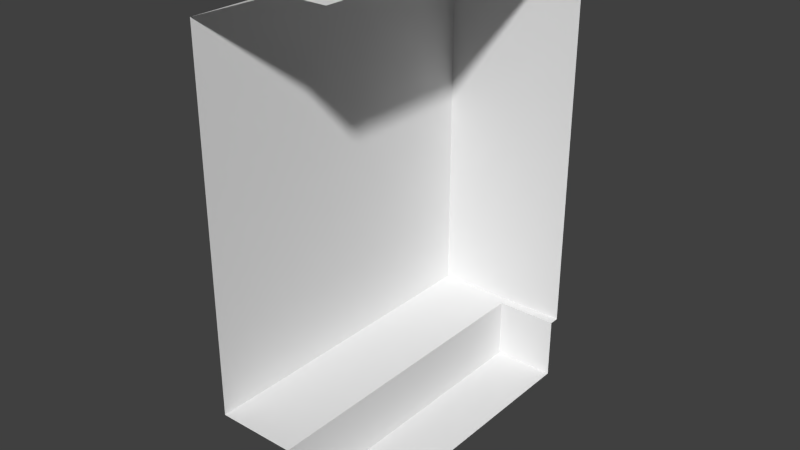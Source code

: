 # Source: subway-train_animate.blend  (saved by Blender 2.74.0; exported with 4.5.12 LTS)
import bpy
from mathutils import Matrix  # noqa: F401  (used for matrix-valued properties, if any)

bpy.ops.wm.read_factory_settings(use_empty=True)
scene = bpy.context.scene
scene.name = 'Scene'

# ---- collections
col_collection_1 = bpy.data.collections.new('Collection 1'); scene.collection.children.link(col_collection_1)

# ---- materials (node trees are filled in below, after node groups)
mat_material = bpy.data.materials.new('Material')
mat_material.alpha_threshold = 0.0
mat_material.use_transparent_shadow = False
mat_material.roughness = 0.5
mat_material.line_color = (0.0, 0.0, 0.0, 1.0)

# ---- material node trees

# ---- world
world_world = bpy.data.worlds.new('World'); scene.world = world_world
world_world.color = (0.05088, 0.05088, 0.05088)
world_world.use_sun_shadow = False
world_world.sun_shadow_jitter_overblur = 0.0
world_world.cycles.sampling_method = 'MANUAL'
world_world.cycles.sample_map_resolution = 256

# ---- meshes
me_cube = bpy.data.meshes.new('Cube')
me_cube.from_pydata([(0.0, 1.724, -0.4058), (-1.217, 1.782, 0.1288), (-0.3538, 1.724, -0.4058), (-0.4438, 1.724, -0.4058), (-1.217, 1.782, 0.5024), (-1.217, 1.782, 3.032), (-1.217, 1.782, 3.295), (-0.5345, 1.724, -0.4058), (-0.5345, 1.724, 0.1288), (-0.384, 1.782, 3.592), (-1.217, 0.08978, 2.302), (-0.384, 0.08978, 3.592), (-0.5345, 0.08704, 0.1288), (-0.5345, 0.08704, -0.4058), (-1.217, 0.08978, 3.295), (-1.217, 0.08978, 3.032), (-1.217, 0.08978, 0.5024), (-0.4438, 0.08704, -0.4058), (-0.3538, 0.08704, -0.4058), (0.0, 0.08704, -0.4058), (-1.217, 0.08978, 0.1288), (-1.217, 1.193, 2.302), (-0.384, 1.193, 3.592), (-0.5345, 1.151, 0.1288), (-0.5345, 1.151, -0.4058), (-1.217, 1.193, 3.295), (-1.217, 1.193, 3.032), (-1.217, 1.193, 0.5024), (-0.4438, 1.151, -0.4058), (-0.3538, 1.151, -0.4058), (-1.217, 1.193, 0.1288), (0.0, 1.151, -0.4058), (-1.217, 1.347, 2.302), (-0.384, 1.347, 3.592), (-0.5345, 1.3, 0.1288), (-0.5345, 1.3, -0.4058), (-1.217, 1.347, 3.295), (-1.217, 1.347, 3.032), (-1.217, 1.347, 0.5024), (-0.4438, 1.3, -0.4058), (-0.3538, 1.3, -0.4058), (0.0, 1.3, -0.4058), (-1.217, 1.347, 0.1288), (-1.217, 2.216, 2.302), (-0.384, 2.216, 3.592), (-0.5345, 2.148, 0.1288), (-0.5345, 2.148, -0.4058), (-1.217, 2.216, 3.295), (-1.217, 2.216, 3.032), (-1.217, 2.216, 0.5024), (-0.4438, 2.148, -0.4058), (-0.3538, 2.148, -0.4058), (-1.217, 2.216, 0.1288), (0.0, 2.148, -0.4058), (-1.217, 2.374, 2.302), (-0.384, 2.374, 3.592), (-0.5345, 2.302, 0.1288), (-0.5345, 2.302, -0.4058), (-1.217, 2.374, 3.295), (-1.217, 2.374, 3.032), (-1.217, 2.374, 0.5024), (-0.4438, 2.302, -0.4058), (-0.3538, 2.302, -0.4058), (0.0, 2.302, -0.4058), (-1.217, 2.374, 0.1288), (-1.217, 2.702, 2.302), (-0.384, 2.702, 3.592), (-0.5345, 2.619, 0.1288), (-0.5345, 2.619, -0.4058), (-1.217, 2.702, 0.1288), (-1.217, 2.702, 3.295), (-1.217, 2.702, 3.032), (-1.217, 2.702, 0.5024), (-0.4438, 2.619, -0.4058), (-0.3538, 2.619, -0.4058), (0.0, 2.619, -0.4058), (-0.3538, 0.0, -0.4058), (-0.3538, 2.747, 0.1288), (-0.8058, 2.833, 0.1288), (-0.3538, 2.747, -0.4058), (-0.8058, 2.833, 2.302), (-0.8058, 2.833, 0.5024), (-0.8058, 2.833, 3.032), (-0.8058, 2.833, 3.295), (-0.2542, 2.833, 3.592), (-0.3189, 2.833, 3.592), (-0.4438, 0.0, -0.4058), (-0.4438, 2.747, 0.1288), (-1.011, 2.833, 3.295), (-1.011, 2.833, 0.1288), (-0.4438, 2.747, -0.4058), (-1.011, 2.833, 3.032), (-1.011, 2.833, 0.5024), (-1.011, 2.833, 2.302), (-1.217, 0.0, 0.5024), (-1.217, 2.833, 0.5024), (1.306e-09, 2.833, 0.5024), (-0.5345, 2.747, -0.4058), (1.306e-09, 2.833, 3.295), (-0.5345, 2.747, 0.1288), (1.306e-09, 2.833, 0.1288), (-0.6224, 1.759, -0.3605), (-0.7019, 1.759, -0.3605), (-0.6224, 1.751, -0.4372), (-0.7019, 1.751, -0.4372), (-0.6224, 1.729, -0.511), (-0.7019, 1.729, -0.511), (-0.6224, 1.693, -0.5791), (-0.7019, 1.693, -0.5791), (-0.6224, 1.644, -0.6387), (-0.7019, 1.644, -0.6387), (-0.6224, 1.584, -0.6876), (-0.7019, 1.584, -0.6876), (-0.6224, 1.516, -0.7239), (-0.7019, 1.516, -0.7239), (-0.6224, 1.442, -0.7463), (-0.7019, 1.442, -0.7463), (-0.6224, 1.366, -0.7539), (-0.7019, 1.366, -0.7539), (-0.6224, 1.289, -0.7463), (-0.7019, 1.289, -0.7463), (-0.6224, 1.215, -0.7239), (-0.7019, 1.215, -0.7239), (-0.6224, 1.147, -0.6876), (-0.7019, 1.147, -0.6876), (-0.6224, 1.087, -0.6387), (-0.7019, 1.087, -0.6387), (-0.6224, 1.039, -0.5791), (-0.7019, 1.039, -0.5791), (-0.6224, 1.002, -0.511), (-0.7019, 1.002, -0.511), (-0.6224, 0.9798, -0.4372), (-0.7019, 0.9798, -0.4372), (-0.6224, 0.9722, -0.3605), (-0.7019, 0.9722, -0.3605), (-0.6224, 0.9798, -0.2837), (-0.7019, 0.9798, -0.2837), (-0.6224, 1.002, -0.2099), (-0.7019, 1.002, -0.2099), (-0.6224, 1.039, -0.1419), (-0.7019, 1.039, -0.1419), (-0.6224, 1.087, -0.08232), (-0.7019, 1.087, -0.08232), (-0.6224, 1.147, -0.03339), (-0.7019, 1.147, -0.03339), (-0.6224, 1.215, 0.002963), (-0.7019, 1.215, 0.002963), (-0.6224, 1.289, 0.02535), (-0.7019, 1.289, 0.02535), (-0.6224, 1.366, 0.03291), (-0.7019, 1.366, 0.03291), (-0.6224, 1.442, 0.02535), (-0.7019, 1.442, 0.02535), (-0.6224, 1.516, 0.002962), (-0.7019, 1.516, 0.002962), (-0.6224, 1.584, -0.03339), (-0.7019, 1.584, -0.03339), (-0.6224, 1.644, -0.08232), (-0.7019, 1.644, -0.08232), (-0.6224, 1.693, -0.1419), (-0.7019, 1.693, -0.1419), (-0.6224, 1.729, -0.2099), (-0.7019, 1.729, -0.2099), (-0.6224, 1.751, -0.2837), (-0.7019, 1.751, -0.2837), (-0.6224, 2.684, -0.3605), (-0.7019, 2.684, -0.3605), (-0.6224, 2.677, -0.4372), (-0.7019, 2.677, -0.4372), (-0.6224, 2.654, -0.511), (-0.7019, 2.654, -0.511), (-0.6224, 2.618, -0.5791), (-0.7019, 2.618, -0.5791), (-0.6224, 2.569, -0.6387), (-0.7019, 2.569, -0.6387), (-0.6224, 2.509, -0.6876), (-0.7019, 2.509, -0.6876), (-0.6224, 2.441, -0.7239), (-0.7019, 2.441, -0.7239), (-0.6224, 2.368, -0.7463), (-0.7019, 2.368, -0.7463), (-0.6224, 2.291, -0.7539), (-0.7019, 2.291, -0.7539), (-0.6224, 2.214, -0.7463), (-0.7019, 2.214, -0.7463), (-0.6224, 2.14, -0.7239), (-0.7019, 2.14, -0.7239), (-0.6224, 2.072, -0.6876), (-0.7019, 2.072, -0.6876), (-0.6224, 2.013, -0.6387), (-0.7019, 2.013, -0.6387), (-0.6224, 1.964, -0.5791), (-0.7019, 1.964, -0.5791), (-0.6224, 1.927, -0.511), (-0.7019, 1.927, -0.511), (-0.6224, 1.905, -0.4372), (-0.7019, 1.905, -0.4372), (-0.6224, 1.897, -0.3605), (-0.7019, 1.897, -0.3605), (-0.6224, 1.905, -0.2837), (-0.7019, 1.905, -0.2837), (-0.6224, 1.927, -0.2099), (-0.7019, 1.927, -0.2099), (-0.6224, 1.964, -0.1419), (-0.7019, 1.964, -0.1419), (-0.6224, 2.013, -0.08232), (-0.7019, 2.013, -0.08232), (-0.6224, 2.072, -0.03339), (-0.7019, 2.072, -0.03339), (-0.6224, 2.14, 0.002963), (-0.7019, 2.14, 0.002963), (-0.6224, 2.214, 0.02535), (-0.7019, 2.214, 0.02535), (-0.6224, 2.291, 0.03291), (-0.7019, 2.291, 0.03291), (-0.6224, 2.368, 0.02535), (-0.7019, 2.368, 0.02535), (-0.6224, 2.441, 0.002962), (-0.7019, 2.441, 0.002962), (-0.6224, 2.509, -0.03339), (-0.7019, 2.509, -0.03339), (-0.6224, 2.569, -0.08232), (-0.7019, 2.569, -0.08232), (-0.6224, 2.618, -0.1419), (-0.7019, 2.618, -0.1419), (-0.6224, 2.654, -0.2099), (-0.7019, 2.654, -0.2099), (-0.6224, 2.677, -0.2837), (-0.7019, 2.677, -0.2837), (0.0, 2.747, -0.4058), (0.0, 2.747, 0.1288), (-1.217, 2.833, 3.295), (-1.217, 2.833, 0.1288), (-1.217, 0.0, 2.302), (-1.217, 2.833, 2.302), (1.306e-09, 2.833, 2.302), (-1.217, 0.0, 3.032), (-1.217, 0.0, 3.295), (-1.217, 0.0, 0.1288), (0.0, 0.0, -0.4058), (-0.5345, 0.0, -0.4058), (-0.5345, 0.0, 0.1288), (-1.217, 2.833, 3.032), (1.306e-09, 2.833, 3.032), (1.306e-09, 2.833, 3.592), (-0.384, 2.833, 3.592), (-0.384, 0.0, 3.592), (0.0, 0.0, 3.592), (-1.217, 2.216, 0.5024), (-1.217, 2.216, 3.032), (-1.217, 2.216, 2.302), (-1.217, 1.782, 2.302), (-1.217, 1.782, 3.032), (-1.217, 1.782, 0.5024), (-1.217, 2.156, 2.362), (-1.217, 2.156, 2.972), (-1.217, 1.842, 2.362), (-1.217, 1.842, 2.972), (-1.217, 1.782, 0.5024), (-1.217, 1.782, 3.032), (-1.217, 1.782, 2.302), (-1.217, 1.347, 2.302), (-1.217, 1.347, 3.032), (-1.217, 1.347, 0.5024), (-1.217, 1.722, 2.362), (-1.217, 1.722, 2.972), (-1.217, 1.407, 2.362), (-1.217, 1.407, 2.972)], [], [(91, 93, 234, 242), (14, 15, 236, 237), (29, 31, 19, 18), (39, 40, 29, 28), (38, 42, 30, 27), (34, 23, 30, 42), (40, 41, 31, 29), (35, 24, 23, 34), (36, 25, 22, 33), (37, 32, 21, 26), (6, 5, 37, 36), (3, 2, 40, 39), (7, 3, 39, 35), (4, 1, 42, 38), (8, 34, 42, 1), (2, 0, 41, 40), (7, 35, 34, 8), (6, 36, 33, 9), (58, 59, 48, 47), (61, 62, 51, 50), (57, 61, 50, 46), (54, 60, 49, 43), (60, 64, 52, 49), (56, 45, 52, 64), (62, 63, 53, 51), (57, 46, 45, 56), (58, 47, 44, 55), (59, 54, 43, 48), (70, 71, 59, 58), (73, 74, 62, 61), (68, 73, 61, 57), (32, 38, 27, 21), (35, 39, 28, 24), (65, 72, 60, 54), (36, 37, 26, 25), (67, 56, 64, 69), (70, 58, 55, 66), (71, 65, 54, 59), (231, 242, 71, 70), (90, 79, 74, 73), (97, 90, 73, 68), (234, 95, 72, 65), (95, 232, 69, 72), (99, 67, 69, 232), (79, 229, 75, 74), (97, 68, 67, 99), (231, 70, 66, 245), (242, 234, 65, 71), (243, 235, 80, 82), (235, 96, 81, 80), (96, 100, 78, 81), (100, 230, 77, 78), (98, 83, 84, 244), (98, 243, 82, 83), (87, 77, 79, 90), (17, 18, 76, 86), (82, 80, 93, 91), (80, 81, 92, 93), (81, 78, 89, 92), (99, 87, 90, 97), (78, 77, 87, 89), (13, 17, 86, 240), (83, 88, 85, 84), (83, 82, 91, 88), (10, 16, 94, 233), (68, 57, 56, 67), (74, 75, 63, 62), (93, 92, 95, 234), (72, 69, 64, 60), (26, 21, 10, 15), (25, 14, 11, 22), (23, 12, 20, 30), (24, 13, 12, 23), (16, 20, 238, 94), (92, 89, 232, 95), (77, 230, 229, 79), (101, 103, 104, 102), (103, 105, 106, 104), (105, 107, 108, 106), (107, 109, 110, 108), (109, 111, 112, 110), (111, 113, 114, 112), (113, 115, 116, 114), (115, 117, 118, 116), (117, 119, 120, 118), (119, 121, 122, 120), (121, 123, 124, 122), (123, 125, 126, 124), (125, 127, 128, 126), (127, 129, 130, 128), (129, 131, 132, 130), (131, 133, 134, 132), (133, 135, 136, 134), (135, 137, 138, 136), (137, 139, 140, 138), (139, 141, 142, 140), (141, 143, 144, 142), (143, 145, 146, 144), (145, 147, 148, 146), (147, 149, 150, 148), (149, 151, 152, 150), (151, 153, 154, 152), (153, 155, 156, 154), (155, 157, 158, 156), (157, 159, 160, 158), (159, 161, 162, 160), (104, 106, 108, 110, 112, 114, 116, 118, 120, 122, 124, 126, 128, 130, 132, 134, 136, 138, 140, 142, 144, 146, 148, 150, 152, 154, 156, 158, 160, 162, 164, 102), (163, 101, 102, 164), (161, 163, 164, 162), (101, 163, 161, 159, 157, 155, 153, 151, 149, 147, 145, 143, 141, 139, 137, 135, 133, 131, 129, 127, 125, 123, 121, 119, 117, 115, 113, 111, 109, 107, 105, 103), (165, 167, 168, 166), (167, 169, 170, 168), (169, 171, 172, 170), (171, 173, 174, 172), (173, 175, 176, 174), (175, 177, 178, 176), (177, 179, 180, 178), (179, 181, 182, 180), (181, 183, 184, 182), (183, 185, 186, 184), (185, 187, 188, 186), (187, 189, 190, 188), (189, 191, 192, 190), (191, 193, 194, 192), (193, 195, 196, 194), (195, 197, 198, 196), (197, 199, 200, 198), (199, 201, 202, 200), (201, 203, 204, 202), (203, 205, 206, 204), (205, 207, 208, 206), (207, 209, 210, 208), (209, 211, 212, 210), (211, 213, 214, 212), (213, 215, 216, 214), (215, 217, 218, 216), (217, 219, 220, 218), (219, 221, 222, 220), (221, 223, 224, 222), (223, 225, 226, 224), (168, 170, 172, 174, 176, 178, 180, 182, 184, 186, 188, 190, 192, 194, 196, 198, 200, 202, 204, 206, 208, 210, 212, 214, 216, 218, 220, 222, 224, 226, 228, 166), (227, 165, 166, 228), (225, 227, 228, 226), (165, 227, 225, 223, 221, 219, 217, 215, 213, 211, 209, 207, 205, 203, 201, 199, 197, 195, 193, 191, 189, 187, 185, 183, 181, 179, 177, 175, 173, 171, 169, 167), (12, 241, 238, 20), (89, 87, 99, 232), (18, 19, 239, 76), (13, 240, 241, 12), (21, 27, 16, 10), (47, 48, 5, 6), (50, 51, 2, 3), (46, 50, 3, 7), (49, 52, 1, 4), (45, 8, 1, 52), (51, 53, 0, 2), (46, 7, 8, 45), (47, 6, 9, 44), (25, 26, 15, 14), (28, 29, 18, 17), (27, 30, 20, 16), (24, 28, 17, 13), (88, 231, 245, 85), (14, 237, 246, 11), (88, 91, 242, 231), (15, 10, 233, 236), (44, 9, 33, 22, 11, 246, 247, 244, 84, 85, 245, 66, 55), (250, 248, 253, 251), (255, 254, 256, 257), (254, 255, 249, 250), (257, 256, 251, 252), (256, 254, 250, 251), (255, 257, 252, 249), (260, 258, 263, 261), (265, 264, 266, 267), (264, 265, 259, 260), (267, 266, 261, 262), (266, 264, 260, 261), (265, 267, 262, 259)])
_uv = me_cube.uv_layers.new(name='UVMap')
_uv.uv.foreach_set('vector', [0.6137, 0.4516, 0.6137, 0.3404, 0.6452, 0.3404, 0.6452, 0.4516, 0.02316, 0.009492, 0.02316, 0.04951, 0.009492, 0.04951, 0.009492, 0.009492, 0.6351, 0.6647, 0.6351, 0.7185, 0.4731, 0.7185, 0.4731, 0.6646, 0.6578, 0.651, 0.6578, 0.6647, 0.6351, 0.6647, 0.6351, 0.651, 0.2146, 0.4347, 0.2146, 0.4916, 0.1912, 0.4916, 0.1912, 0.4347, 0.2075, 0.6145, 0.1847, 0.6145, 0.1912, 0.5106, 0.2146, 0.5106, 0.6578, 0.6647, 0.6578, 0.7185, 0.6351, 0.7185, 0.6351, 0.6647, 0.6578, 0.6372, 0.6351, 0.6372, 0.6351, 0.5558, 0.6579, 0.5558, 0.2146, 0.8495, 0.1912, 0.8495, 0.1912, 0.7149, 0.2146, 0.7149, 0.2146, 0.04951, 0.2146, 0.1607, 0.1912, 0.1607, 0.1912, 0.04951, 0.2807, 0.009492, 0.2807, 0.04951, 0.2146, 0.04951, 0.2146, 0.009492, 0.7224, 0.651, 0.7224, 0.6647, 0.6578, 0.6647, 0.6578, 0.651, 0.7224, 0.6372, 0.7224, 0.651, 0.6578, 0.651, 0.6578, 0.6372, 0.2807, 0.4347, 0.2807, 0.4916, 0.2146, 0.4916, 0.2146, 0.4347, 0.272, 0.6145, 0.2075, 0.6145, 0.2146, 0.5106, 0.2807, 0.5106, 0.7224, 0.6647, 0.7224, 0.7186, 0.6578, 0.7185, 0.6578, 0.6647, 0.7224, 0.6372, 0.6578, 0.6372, 0.6579, 0.5558, 0.7224, 0.5558, 0.2807, 0.8495, 0.2146, 0.8495, 0.2146, 0.7149, 0.2807, 0.7149, 0.371, 0.009492, 0.371, 0.04951, 0.3469, 0.04951, 0.3469, 0.009492, 0.8103, 0.651, 0.8103, 0.6647, 0.7869, 0.6647, 0.7869, 0.651, 0.8103, 0.6372, 0.8103, 0.651, 0.7869, 0.651, 0.7869, 0.6372, 0.371, 0.1607, 0.371, 0.4347, 0.3469, 0.4347, 0.3469, 0.1607, 0.371, 0.4347, 0.371, 0.4916, 0.3469, 0.4916, 0.3469, 0.4347, 0.3599, 0.6145, 0.3365, 0.6145, 0.3469, 0.5106, 0.371, 0.5106, 0.8103, 0.6647, 0.8102, 0.7186, 0.7869, 0.7186, 0.7869, 0.6647, 0.8103, 0.6372, 0.7869, 0.6372, 0.7869, 0.5558, 0.8103, 0.5558, 0.371, 0.8495, 0.3469, 0.8495, 0.3469, 0.7149, 0.371, 0.7149, 0.371, 0.04951, 0.371, 0.1607, 0.3469, 0.1607, 0.3469, 0.04951, 0.4208, 0.009492, 0.4208, 0.04951, 0.371, 0.04951, 0.371, 0.009492, 0.8586, 0.651, 0.8586, 0.6647, 0.8103, 0.6647, 0.8103, 0.651, 0.8586, 0.6372, 0.8586, 0.651, 0.8103, 0.651, 0.8103, 0.6372, 0.2146, 0.1607, 0.2146, 0.4347, 0.1912, 0.4347, 0.1912, 0.1607, 0.6578, 0.6372, 0.6578, 0.651, 0.6351, 0.651, 0.6351, 0.6372, 0.4208, 0.1607, 0.4208, 0.4347, 0.371, 0.4347, 0.371, 0.1607, 0.2146, 0.009492, 0.2146, 0.04951, 0.1912, 0.04951, 0.1912, 0.009492, 0.4083, 0.6145, 0.3599, 0.6145, 0.371, 0.5106, 0.4208, 0.5106, 0.4208, 0.8495, 0.371, 0.8495, 0.371, 0.7149, 0.4208, 0.7149, 0.7753, 0.4825, 0.6641, 0.4825, 0.6641, 0.4326, 0.7753, 0.4326, 0.4408, 0.009492, 0.4408, 0.04951, 0.4208, 0.04951, 0.4208, 0.009492, 0.878, 0.651, 0.878, 0.6647, 0.8586, 0.6647, 0.8586, 0.651, 0.878, 0.6372, 0.878, 0.651, 0.8586, 0.651, 0.8586, 0.6372, 0.4408, 0.1607, 0.4408, 0.4347, 0.4208, 0.4347, 0.4208, 0.1607, 0.4408, 0.4347, 0.4408, 0.4916, 0.4208, 0.4916, 0.4208, 0.4347, 0.4277, 0.6145, 0.4083, 0.6145, 0.4208, 0.5106, 0.4408, 0.5106, 0.878, 0.6647, 0.878, 0.7186, 0.8586, 0.7186, 0.8586, 0.6647, 0.878, 0.6372, 0.8586, 0.6372, 0.8587, 0.5558, 0.8781, 0.5558, 0.4408, 0.8495, 0.4208, 0.8495, 0.4208, 0.7149, 0.4408, 0.7149, 0.4408, 0.04951, 0.4408, 0.1607, 0.4208, 0.1607, 0.4208, 0.04951, 0.9738, 0.3025, 0.9738, 0.4137, 0.8511, 0.4137, 0.8511, 0.3025, 0.4598, 0.3404, 0.4598, 0.06636, 0.5825, 0.06636, 0.5825, 0.3404, 0.4598, 0.06636, 0.4598, 0.009492, 0.5825, 0.009492, 0.5825, 0.06636, 0.4408, 0.6959, 0.4277, 0.6959, 0.4277, 0.642, 0.4408, 0.5732, 0.4598, 0.4916, 0.5825, 0.4916, 0.4985, 0.5367, 0.4598, 0.5367, 0.4598, 0.4916, 0.4598, 0.4516, 0.5825, 0.4516, 0.5825, 0.4916, 0.9594, 0.6511, 0.9594, 0.6648, 0.878, 0.6647, 0.878, 0.651, 0.4731, 0.6509, 0.4731, 0.6646, 0.4598, 0.6646, 0.4599, 0.6509, 0.5825, 0.4516, 0.5825, 0.3404, 0.6137, 0.3404, 0.6137, 0.4516, 0.5825, 0.3404, 0.5825, 0.06636, 0.6137, 0.06636, 0.6137, 0.3404, 0.5825, 0.06636, 0.5825, 0.009492, 0.6137, 0.009492, 0.6137, 0.06636, 0.9594, 0.6373, 0.9594, 0.6511, 0.878, 0.651, 0.878, 0.6372, 0.4408, 0.5732, 0.4277, 0.642, 0.4277, 0.6283, 0.4408, 0.542, 0.4731, 0.6371, 0.4731, 0.6509, 0.4599, 0.6509, 0.4599, 0.6371, 0.5825, 0.4916, 0.6137, 0.4916, 0.5084, 0.5367, 0.4985, 0.5367, 0.5825, 0.4916, 0.5825, 0.4516, 0.6137, 0.4516, 0.6137, 0.4916, 0.02316, 0.1607, 0.02316, 0.4347, 0.009492, 0.4347, 0.009492, 0.1607, 0.8586, 0.6372, 0.8103, 0.6372, 0.8103, 0.5558, 0.8587, 0.5558, 0.8586, 0.6647, 0.8586, 0.7186, 0.8102, 0.7186, 0.8103, 0.6647, 0.6137, 0.3404, 0.6137, 0.06636, 0.6452, 0.06636, 0.6452, 0.3404, 0.4208, 0.4347, 0.4208, 0.4916, 0.371, 0.4916, 0.371, 0.4347, 0.8321, 0.3025, 0.8321, 0.4137, 0.6641, 0.4137, 0.6641, 0.3025, 0.1912, 0.8495, 0.02316, 0.8495, 0.02316, 0.7149, 0.1912, 0.7149, 0.1847, 0.6145, 0.02274, 0.6145, 0.02316, 0.5106, 0.1912, 0.5106, 0.6351, 0.6372, 0.4731, 0.6371, 0.4731, 0.5557, 0.6351, 0.5558, 0.02316, 0.4347, 0.02316, 0.4916, 0.009492, 0.4916, 0.009492, 0.4347, 0.6137, 0.06636, 0.6137, 0.009492, 0.6452, 0.009492, 0.6452, 0.06636, 0.9594, 0.6648, 0.9594, 0.7186, 0.878, 0.7186, 0.878, 0.6647, 0.9905, 0.8492, 0.9905, 0.861, 0.9784, 0.861, 0.9784, 0.8492, 0.9905, 0.861, 0.9905, 0.8727, 0.9784, 0.8727, 0.9784, 0.861, 0.9905, 0.8727, 0.9905, 0.8844, 0.9784, 0.8844, 0.9784, 0.8727, 0.9905, 0.8844, 0.9905, 0.8962, 0.9784, 0.8962, 0.9784, 0.8844, 0.9905, 0.8962, 0.9905, 0.9079, 0.9784, 0.9079, 0.9784, 0.8962, 0.9905, 0.9079, 0.9905, 0.9197, 0.9784, 0.9197, 0.9784, 0.9079, 0.9905, 0.9197, 0.9905, 0.9314, 0.9784, 0.9314, 0.9784, 0.9197, 0.9905, 0.5557, 0.9905, 0.5674, 0.9784, 0.5674, 0.9784, 0.5557, 0.9905, 0.5674, 0.9905, 0.5792, 0.9784, 0.5792, 0.9784, 0.5674, 0.9905, 0.5792, 0.9905, 0.5909, 0.9784, 0.5909, 0.9784, 0.5792, 0.9905, 0.5909, 0.9905, 0.6027, 0.9784, 0.6027, 0.9784, 0.5909, 0.9905, 0.6027, 0.9905, 0.6144, 0.9784, 0.6144, 0.9784, 0.6027, 0.9905, 0.6144, 0.9905, 0.6261, 0.9784, 0.6261, 0.9784, 0.6144, 0.9905, 0.6261, 0.9905, 0.6379, 0.9784, 0.6379, 0.9784, 0.6261, 0.9905, 0.6379, 0.9905, 0.6496, 0.9784, 0.6496, 0.9784, 0.6379, 0.9905, 0.6496, 0.9905, 0.6614, 0.9784, 0.6614, 0.9784, 0.6496, 0.9905, 0.6614, 0.9905, 0.6731, 0.9784, 0.6731, 0.9784, 0.6614, 0.9905, 0.6731, 0.9905, 0.6849, 0.9784, 0.6849, 0.9784, 0.6731, 0.9905, 0.6849, 0.9905, 0.6966, 0.9784, 0.6966, 0.9784, 0.6849, 0.9905, 0.6966, 0.9905, 0.7083, 0.9784, 0.7083, 0.9784, 0.6966, 0.9905, 0.7083, 0.9905, 0.7201, 0.9784, 0.7201, 0.9784, 0.7083, 0.9905, 0.7201, 0.9905, 0.7318, 0.9784, 0.7318, 0.9784, 0.7201, 0.9905, 0.7318, 0.9905, 0.7436, 0.9784, 0.7436, 0.9784, 0.7318, 0.9905, 0.7436, 0.9905, 0.7553, 0.9784, 0.7553, 0.9784, 0.7436, 0.9905, 0.7553, 0.9905, 0.767, 0.9784, 0.767, 0.9784, 0.7553, 0.9905, 0.767, 0.9905, 0.7788, 0.9784, 0.7788, 0.9784, 0.767, 0.9905, 0.7788, 0.9905, 0.7905, 0.9784, 0.7905, 0.9784, 0.7788, 0.9905, 0.7905, 0.9905, 0.8023, 0.9784, 0.8023, 0.9784, 0.7905, 0.9905, 0.8023, 0.9905, 0.814, 0.9784, 0.814, 0.9784, 0.8023, 0.9905, 0.814, 0.9905, 0.8257, 0.9784, 0.8257, 0.9784, 0.814, 0.743, 0.9029, 0.7385, 0.8921, 0.7362, 0.8805, 0.7362, 0.8688, 0.7385, 0.8573, 0.743, 0.8464, 0.7495, 0.8367, 0.7578, 0.8284, 0.7676, 0.8219, 0.7784, 0.8174, 0.7899, 0.8151, 0.8017, 0.8151, 0.8132, 0.8174, 0.824, 0.8219, 0.8338, 0.8284, 0.8421, 0.8367, 0.8486, 0.8464, 0.8531, 0.8573, 0.8554, 0.8688, 0.8554, 0.8805, 0.8531, 0.8921, 0.8486, 0.9029, 0.8421, 0.9127, 0.8338, 0.921, 0.824, 0.9275, 0.8132, 0.932, 0.8017, 0.9343, 0.7899, 0.9343, 0.7784, 0.932, 0.7676, 0.9275, 0.7578, 0.921, 0.7495, 0.9127, 0.9905, 0.8375, 0.9905, 0.8492, 0.9784, 0.8492, 0.9784, 0.8375, 0.9905, 0.8257, 0.9905, 0.8375, 0.9784, 0.8375, 0.9784, 0.8257, 0.9213, 0.2583, 0.913, 0.2666, 0.9032, 0.2731, 0.8924, 0.2776, 0.8808, 0.2799, 0.8691, 0.2799, 0.8576, 0.2776, 0.8467, 0.2731, 0.837, 0.2666, 0.8287, 0.2583, 0.8222, 0.2485, 0.8177, 0.2377, 0.8154, 0.2262, 0.8154, 0.2144, 0.8177, 0.2029, 0.8222, 0.1921, 0.8287, 0.1823, 0.837, 0.174, 0.8467, 0.1675, 0.8576, 0.163, 0.8691, 0.1607, 0.8808, 0.1607, 0.8924, 0.163, 0.9032, 0.1675, 0.913, 0.174, 0.9213, 0.1823, 0.9278, 0.1921, 0.9323, 0.2029, 0.9346, 0.2144, 0.9346, 0.2262, 0.9323, 0.2377, 0.9278, 0.2485, 0.2913, 0.8685, 0.303, 0.8685, 0.303, 0.8806, 0.2913, 0.8806, 0.303, 0.8685, 0.3148, 0.8685, 0.3148, 0.8806, 0.303, 0.8806, 0.3148, 0.8685, 0.3265, 0.8685, 0.3265, 0.8806, 0.3148, 0.8806, 0.3265, 0.8685, 0.3382, 0.8685, 0.3382, 0.8806, 0.3265, 0.8806, 0.3382, 0.8685, 0.35, 0.8685, 0.35, 0.8806, 0.3382, 0.8806, 0.35, 0.8685, 0.3617, 0.8685, 0.3617, 0.8806, 0.35, 0.8806, 0.3617, 0.8685, 0.3735, 0.8685, 0.3735, 0.8806, 0.3617, 0.8806, 0.3735, 0.8685, 0.3852, 0.8685, 0.3852, 0.8806, 0.3735, 0.8806, 0.009492, 0.8685, 0.02123, 0.8685, 0.02123, 0.8806, 0.009492, 0.8806, 0.02123, 0.8685, 0.03297, 0.8685, 0.03297, 0.8806, 0.02123, 0.8806, 0.03297, 0.8685, 0.04471, 0.8685, 0.04471, 0.8806, 0.03297, 0.8806, 0.04471, 0.8685, 0.05646, 0.8685, 0.05646, 0.8806, 0.04471, 0.8806, 0.05646, 0.8685, 0.0682, 0.8685, 0.0682, 0.8806, 0.05646, 0.8806, 0.0682, 0.8685, 0.07994, 0.8685, 0.07994, 0.8806, 0.0682, 0.8806, 0.07994, 0.8685, 0.09168, 0.8685, 0.09168, 0.8806, 0.07994, 0.8806, 0.09168, 0.8685, 0.1034, 0.8685, 0.1034, 0.8806, 0.09168, 0.8806, 0.1034, 0.8685, 0.1152, 0.8685, 0.1152, 0.8806, 0.1034, 0.8806, 0.1152, 0.8685, 0.1269, 0.8685, 0.1269, 0.8806, 0.1152, 0.8806, 0.1269, 0.8685, 0.1386, 0.8685, 0.1386, 0.8806, 0.1269, 0.8806, 0.1386, 0.8685, 0.1504, 0.8685, 0.1504, 0.8806, 0.1386, 0.8806, 0.1504, 0.8685, 0.1621, 0.8685, 0.1621, 0.8806, 0.1504, 0.8806, 0.1621, 0.8685, 0.1739, 0.8685, 0.1739, 0.8806, 0.1621, 0.8806, 0.1739, 0.8685, 0.1856, 0.8685, 0.1856, 0.8806, 0.1739, 0.8806, 0.1856, 0.8685, 0.1973, 0.8685, 0.1973, 0.8806, 0.1856, 0.8806, 0.1973, 0.8685, 0.2091, 0.8685, 0.2091, 0.8806, 0.1973, 0.8806, 0.2091, 0.8685, 0.2208, 0.8685, 0.2208, 0.8806, 0.2091, 0.8806, 0.2208, 0.8685, 0.2326, 0.8685, 0.2326, 0.8806, 0.2208, 0.8806, 0.2326, 0.8685, 0.2443, 0.8685, 0.2443, 0.8806, 0.2326, 0.8806, 0.2443, 0.8685, 0.2561, 0.8685, 0.2561, 0.8806, 0.2443, 0.8806, 0.2561, 0.8685, 0.2678, 0.8685, 0.2678, 0.8806, 0.2561, 0.8806, 0.5657, 0.9127, 0.5574, 0.921, 0.5477, 0.9275, 0.5368, 0.932, 0.5253, 0.9343, 0.5136, 0.9343, 0.502, 0.932, 0.4912, 0.9275, 0.4814, 0.921, 0.4731, 0.9127, 0.4666, 0.9029, 0.4621, 0.8921, 0.4598, 0.8805, 0.4598, 0.8688, 0.4621, 0.8573, 0.4666, 0.8464, 0.4731, 0.8367, 0.4814, 0.8284, 0.4912, 0.8219, 0.502, 0.8174, 0.5136, 0.8151, 0.5253, 0.8151, 0.5368, 0.8174, 0.5477, 0.8219, 0.5574, 0.8284, 0.5657, 0.8367, 0.5723, 0.8464, 0.5767, 0.8573, 0.579, 0.8688, 0.579, 0.8805, 0.5767, 0.8921, 0.5723, 0.9029, 0.2795, 0.8685, 0.2913, 0.8685, 0.2913, 0.8806, 0.2795, 0.8806, 0.2678, 0.8685, 0.2795, 0.8685, 0.2795, 0.8806, 0.2678, 0.8806, 0.7172, 0.8805, 0.7149, 0.8921, 0.7104, 0.9029, 0.7039, 0.9127, 0.6956, 0.921, 0.6859, 0.9275, 0.675, 0.932, 0.6635, 0.9343, 0.6518, 0.9343, 0.6402, 0.932, 0.6294, 0.9275, 0.6196, 0.921, 0.6113, 0.9127, 0.6048, 0.9029, 0.6003, 0.8921, 0.598, 0.8805, 0.598, 0.8688, 0.6003, 0.8573, 0.6048, 0.8464, 0.6113, 0.8367, 0.6196, 0.8284, 0.6294, 0.8219, 0.6402, 0.8174, 0.6518, 0.8151, 0.6635, 0.8151, 0.675, 0.8174, 0.6859, 0.8219, 0.6956, 0.8284, 0.7039, 0.8367, 0.7104, 0.8464, 0.7149, 0.8573, 0.7172, 0.8688, 0.02274, 0.6145, 0.009492, 0.6145, 0.009492, 0.5106, 0.02316, 0.5106, 0.4408, 0.542, 0.4277, 0.6283, 0.4277, 0.6145, 0.4408, 0.5106, 0.4731, 0.6646, 0.4731, 0.7185, 0.4598, 0.7185, 0.4598, 0.6646, 0.4731, 0.6371, 0.4599, 0.6371, 0.4599, 0.5557, 0.4731, 0.5557, 0.1912, 0.1607, 0.1912, 0.4347, 0.02316, 0.4347, 0.02316, 0.1607, 0.3469, 0.009492, 0.3469, 0.04951, 0.2807, 0.04951, 0.2807, 0.009492, 0.7869, 0.651, 0.7869, 0.6647, 0.7224, 0.6647, 0.7224, 0.651, 0.7869, 0.6372, 0.7869, 0.651, 0.7224, 0.651, 0.7224, 0.6372, 0.3469, 0.4347, 0.3469, 0.4916, 0.2807, 0.4916, 0.2807, 0.4347, 0.3365, 0.6145, 0.272, 0.6145, 0.2807, 0.5106, 0.3469, 0.5106, 0.7869, 0.6647, 0.7869, 0.7186, 0.7224, 0.7186, 0.7224, 0.6647, 0.7869, 0.6372, 0.7224, 0.6372, 0.7224, 0.5558, 0.7869, 0.5558, 0.3469, 0.8495, 0.2807, 0.8495, 0.2807, 0.7149, 0.3469, 0.7149, 0.1912, 0.009492, 0.1912, 0.04951, 0.02316, 0.04951, 0.02316, 0.009492, 0.6351, 0.651, 0.6351, 0.6647, 0.4731, 0.6646, 0.4731, 0.6509, 0.1912, 0.4347, 0.1912, 0.4916, 0.02316, 0.4916, 0.02316, 0.4347, 0.6351, 0.6372, 0.6351, 0.651, 0.4731, 0.6509, 0.4731, 0.6371, 0.6137, 0.4916, 0.6452, 0.4916, 0.5183, 0.5367, 0.5084, 0.5367, 0.02316, 0.8495, 0.009492, 0.8495, 0.009492, 0.7149, 0.02316, 0.7149, 0.6137, 0.4916, 0.6137, 0.4516, 0.6452, 0.4516, 0.6452, 0.4916, 0.02316, 0.04951, 0.02316, 0.1607, 0.009492, 0.1607, 0.009492, 0.04951, 0.7972, 0.7961, 0.7311, 0.7961, 0.6649, 0.7961, 0.6415, 0.7961, 0.4735, 0.7961, 0.4598, 0.7961, 0.4598, 0.7376, 0.8912, 0.7376, 0.8912, 0.7763, 0.8915, 0.7961, 0.8912, 0.7961, 0.8712, 0.7961, 0.8213, 0.7961, 0.7303, 0.2835, 0.7303, 0.009492, 0.7964, 0.009492, 0.7964, 0.2835, 0.1024, 0.9474, 0.009492, 0.9474, 0.009492, 0.8996, 0.1024, 0.8996, 0.8245, 0.06648, 0.9174, 0.06648, 0.9265, 0.07561, 0.8154, 0.07561, 0.9174, 0.01863, 0.8245, 0.01863, 0.8154, 0.009492, 0.9265, 0.009492, 0.8245, 0.01863, 0.8245, 0.06648, 0.8154, 0.07561, 0.8154, 0.009492, 0.9174, 0.06648, 0.9174, 0.01863, 0.9265, 0.009492, 0.9265, 0.07561, 0.7303, 0.2835, 0.7303, 0.009492, 0.7964, 0.009492, 0.7964, 0.2835, 0.1024, 0.9474, 0.009492, 0.9474, 0.009492, 0.8996, 0.1024, 0.8996, 0.8245, 0.06648, 0.9174, 0.06648, 0.9265, 0.07561, 0.8154, 0.07561, 0.9174, 0.01863, 0.8245, 0.01863, 0.8154, 0.009492, 0.9265, 0.009492, 0.8245, 0.01863, 0.8245, 0.06648, 0.8154, 0.07561, 0.8154, 0.009492, 0.9174, 0.06648, 0.9174, 0.01863, 0.9265, 0.009492, 0.9265, 0.07561])
me_cube.materials.append(mat_material)
me_cube.use_remesh_preserve_volume = False
me_cube.use_remesh_preserve_attributes = False
me_cube.use_mirror_vertex_groups = False
me_cube.update()
arm_armature = bpy.data.armatures.new('Armature')  # bones are not reproduced

# ---- objects
ob_armature = bpy.data.objects.new('Armature', arm_armature)
ob_cube = bpy.data.objects.new('Cube', me_cube)

# ---- transforms, parenting, visibility, modifiers, constraints
ob_armature.location = (0.0, 0.0, -2.435)
ob_armature.scale = (3.766, 3.766, 3.766)
ob_armature.lineart.crease_threshold = 0.0
ob_cube.location = (0.0, 0.0, 0.0)
ob_cube.scale = (6.0, 6.0, 6.0)
ob_cube.lock_rotations_4d = False
ob_cube.empty_display_type = 'ARROWS'
ob_cube.lineart.crease_threshold = 0.0
_vg = ob_cube.vertex_groups.new(name='Root')
_vg.add([0, 1, 2, 3, 4, 5, 6, 7, 8, 9, 10, 11, 12, 13, 14, 15, 16, 17, 18, 19, 20, 21, 22, 23, 24, 25, 26, 27, 28, 29, 30, 31, 32, 33, 34, 35, 36, 37, 38, 39, 40, 41, 42, 43, 44, 45, 46, 47, 48, 49, 50, 51, 52, 53, 54, 55, 56, 57, 58, 59, 60, 61, 62, 63, 64, 65, 66, 67, 68, 69, 70, 71, 72, 73, 74, 75, 76, 77, 78, 79, 80, 81, 82, 83, 84, 85, 86, 87, 88, 89, 90, 91, 92, 93, 94, 95, 96, 97, 98, 99, 100, 229, 230, 231, 232, 233, 234, 235, 236, 237, 238, 239, 240, 241, 242, 243, 244, 245, 246, 247], 1.0, 'REPLACE')
_vg = ob_cube.vertex_groups.new(name='doorlo')
_vg.add([248, 249, 250, 251, 252, 253, 254, 255, 256, 257], 1.0, 'REPLACE')
_vg = ob_cube.vertex_groups.new(name='doorri')
_vg.add([258, 259, 260, 261, 262, 263, 264, 265, 266, 267], 1.0, 'REPLACE')
_m = ob_cube.modifiers.new('Armature', 'ARMATURE')
_m.object = ob_armature

# ---- collection membership
col_collection_1.objects.link(ob_armature)
col_collection_1.objects.link(ob_cube)

# ---- scene / render settings (as saved in the file)
scene.frame_start = 1; scene.frame_end = 20; scene.frame_set(20)
scene.render.engine = 'BLENDER_EEVEE_NEXT'
scene.render.resolution_percentage = 50
scene.render.dither_intensity = 0.0
scene.cycles.use_denoising = False
scene.cycles.samples = 10
scene.cycles.sampling_pattern = 'TABULATED_SOBOL'
scene.cycles.light_sampling_threshold = 0.0
scene.cycles.use_adaptive_sampling = False
scene.cycles.use_light_tree = False
scene.cycles.blur_glossy = 0.0
scene.cycles.pixel_filter_type = 'GAUSSIAN'
scene.cycles.sample_clamp_indirect = 0.0
scene.view_settings.view_transform = 'Standard'
bpy.context.view_layer.update()

# ---- added for rendering (the .blend has no active camera and no usable light): camera, sun
cam_auto = bpy.data.cameras.new('AutoCamera')
cam_auto.lens = 50.0
cam_auto.sensor_width = 36.0
cam_auto.clip_end = 1000.0
ob_auto_camera = bpy.data.objects.new('AutoCamera', cam_auto)
scene.collection.objects.link(ob_auto_camera)
ob_auto_camera.location = (25.8536, -27.067, 32.2253)
ob_auto_camera.rotation_euler = (1.09748, -7.21219e-08, 0.694738)
scene.camera = ob_auto_camera
light_auto_sun = bpy.data.lights.new('AutoSun', 'SUN')
light_auto_sun.energy = 3.0
light_auto_sun.angle = 0.0523599
ob_auto_sun = bpy.data.objects.new('AutoSun', light_auto_sun)
scene.collection.objects.link(ob_auto_sun)
ob_auto_sun.rotation_euler = (0.872665, 0.174533, 0.523599)
bpy.context.view_layer.update()
